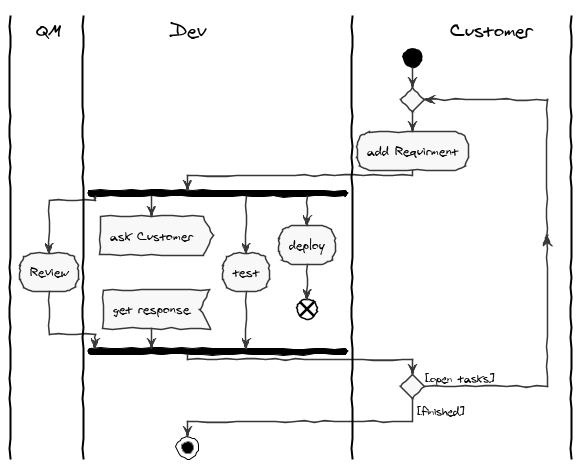

The diagram above was rendered by PlantUML. Its source (embedded in the PNG):
@startuml
skinparam DefaultFontName "FG Virgil"
skinparam handwritten true
skinparam monochrome true
skinparam packageStyle rect
skinparam shadowing false


 |QM|
  |Dev|
  |Customer|
  start
  repeat
  :add Requirment;
  |Dev|
  fork
    |QM|
    :Review;
    |Dev|
    fork again 
    :ask Customer>
	Detach
	:get response<
  fork again 
  :test;
  fork again
  :deploy;
  end
 |Dev|
  end fork
   |Customer|
     repeat while () is ([open tasks])
->[finished];
|Dev|
stop 
@enduml